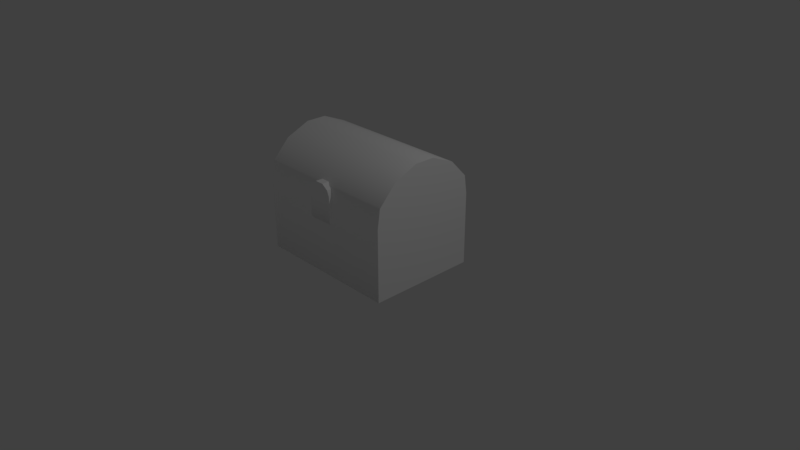 # Source: ChestThirds.blend  (saved by Blender 2.79.0; exported with 4.5.12 LTS)
import bpy
from mathutils import Matrix  # noqa: F401  (used for matrix-valued properties, if any)

bpy.ops.wm.read_factory_settings(use_empty=True)
scene = bpy.context.scene
scene.name = 'Scene'

# ---- collections
col_collection_1 = bpy.data.collections.new('Collection 1'); scene.collection.children.link(col_collection_1)

# ---- materials (node trees are filled in below, after node groups)
mat_mat_lowtreasurechest_frugality = bpy.data.materials.new('mat_LowTreasureChest_Frugality')
mat_mat_lowtreasurechest_frugality.alpha_threshold = 0.0
mat_mat_lowtreasurechest_frugality.use_transparent_shadow = False
mat_mat_lowtreasurechest_frugality.diffuse_color = (1.0, 1.0, 1.0, 1.0)
mat_mat_lowtreasurechest_frugality.specular_color = (0.5, 0.5, 0.5)
mat_mat_lowtreasurechest_frugality.roughness = 0.5

# ---- node groups
ng_auto_smooth = bpy.data.node_groups.new('Auto Smooth', 'GeometryNodeTree')
_s = ng_auto_smooth.interface.new_socket(name='Geometry', in_out='OUTPUT', socket_type='NodeSocketGeometry')
_s = ng_auto_smooth.interface.new_socket(name='Geometry', in_out='INPUT', socket_type='NodeSocketGeometry')
_s = ng_auto_smooth.interface.new_socket(name='Angle', in_out='INPUT', socket_type='NodeSocketFloat')
_s.subtype = 'ANGLE'
_s.min_value = 0.0
_s.max_value = 3.142
ng_auto_smooth.is_modifier = True
_N = ng_auto_smooth.nodes; _L = ng_auto_smooth.links
n0 = _N.new('NodeGroupOutput'); n0.name = 'Group Output'; n0.location = (480, -100)
n1 = _N.new('NodeGroupInput'); n1.name = 'Group Input'; n1.location = (-420, -300)
n2 = _N.new('NodeGroupInput'); n2.name = 'Group Input.001'; n2.location = (-60, -100)
n3 = _N.new('GeometryNodeSetShadeSmooth'); n3.name = 'Set Shade Smooth'; n3.location = (120, -100)
n3.domain = 'EDGE'
n4 = _N.new('GeometryNodeSetShadeSmooth'); n4.name = 'Set Shade Smooth.001'; n4.location = (300, -100)
n5 = _N.new('GeometryNodeInputMeshEdgeAngle'); n5.name = 'Edge Angle'; n5.location = (-420, -220)
n6 = _N.new('GeometryNodeInputEdgeSmooth'); n6.name = 'Is Edge Smooth'; n6.location = (-60, -160)
n7 = _N.new('GeometryNodeInputShadeSmooth'); n7.name = 'Is Face Smooth'; n7.location = (-240, -340)
n8 = _N.new('FunctionNodeBooleanMath'); n8.name = 'Boolean Math'; n8.location = (-60, -220)
n9 = _N.new('FunctionNodeCompare'); n9.name = 'Compare'; n9.location = (-240, -180)
n9.operation = 'LESS_EQUAL'
_L.new(n5.outputs[0], n9.inputs[0])
_L.new(n4.outputs[0], n0.inputs[0])
_L.new(n1.outputs[1], n9.inputs[1])
_L.new(n9.outputs[0], n8.inputs[0])
_L.new(n7.outputs[0], n8.inputs[1])
_L.new(n2.outputs[0], n3.inputs[0])
_L.new(n6.outputs[0], n3.inputs[1])
_L.new(n3.outputs[0], n4.inputs[0])
_L.new(n8.outputs[0], n3.inputs[2])
n0.is_active_output = True

# ---- material node trees

# ---- world
world_world = bpy.data.worlds.new('World'); scene.world = world_world
world_world.color = (0.05088, 0.05088, 0.05088)
world_world.use_sun_shadow = False
world_world.sun_shadow_jitter_overblur = 0.0
world_world.cycles.sampling_method = 'MANUAL'

# ---- cameras
cam_camera = bpy.data.cameras.new('Camera')
cam_camera.clip_end = 100.0
cam_camera.lens = 35.0
cam_camera.sensor_width = 32.0
cam_camera.sensor_height = 18.0
cam_camera.ortho_scale = 7.314
cam_camera.dof.focus_distance = 0.0
cam_camera.dof.aperture_fstop = 128.0

# ---- lights
light_lamp = bpy.data.lights.new('Lamp', 'POINT')
light_lamp.transmission_factor = 0.0
light_lamp.cutoff_distance = 30.0
light_lamp.energy = 100.0
light_lamp.shadow_buffer_clip_start = 1.001
light_lamp.shadow_soft_size = 0.1
light_lamp.shadow_maximum_resolution = 0.006
light_lamp.use_absolute_resolution = True

# ---- meshes
me_untitled_001 = bpy.data.meshes.new('Untitled.001')
me_untitled_001.from_pydata([(-101.1, -48.51, 65.16), (95.51, -48.51, 65.16), (-101.1, -48.51, -79.54), (95.51, -48.51, -79.54), (95.51, 46.87, 65.16), (-101.1, 46.87, 65.16), (-101.1, 46.87, -79.54), (95.51, 46.87, -79.54), (-35.59, 46.87, 65.16), (29.96, 46.87, 65.16), (-35.59, -48.51, 65.16), (29.96, -48.51, 65.16), (-35.59, -48.51, -79.54), (29.96, -48.51, -79.54), (-35.59, 46.87, -79.54), (29.96, 46.87, -79.54)], [], [(10, 8, 5, 0), (11, 13, 3, 1), (1, 3, 7, 4), (5, 6, 2, 0), (13, 15, 7, 3), (2, 6, 14, 12), (12, 14, 15, 13), (0, 2, 12, 10), (10, 12, 13, 11), (1, 4, 9, 11), (11, 9, 8, 10)])
me_untitled_001.polygons.foreach_set('use_smooth', [True] * 11)
_k = set([(0, 2), (0, 5), (1, 3), (1, 4), (2, 6), (3, 7), (4, 7)])
me_untitled_001.attributes.new('sharp_edge', 'BOOLEAN', 'EDGE').data.foreach_set('value', [ (min(e.vertices), max(e.vertices)) in _k for e in me_untitled_001.edges])
_uv = me_untitled_001.uv_layers.new(name='map1')
_uv.uv.foreach_set('vector', [0.00854, 0.6119, 0.09583, 0.7977, 0.006461, 0.7977, 0.00854, 0.6119, 0.00854, 0.6119, 0.7557, 0.5658, 0.9952, 0.5427, 0.00854, 0.6119, 0.00854, 0.6119, 0.9952, 0.5427, 0.9952, 0.7203, 0.2746, 0.7977, 0.006461, 0.7977, 0.006464, 0.995, 0.2767, 0.6119, 0.00854, 0.6119, 0.7557, 0.5658, 0.6656, 0.8119, 0.9952, 0.7203, 0.9952, 0.5427, 0.2767, 0.6119, 0.006464, 0.995, 0.3361, 0.9034, 0.5162, 0.5889, 0.5162, 0.5889, 0.3361, 0.9034, 0.6656, 0.8119, 0.7557, 0.5658, 0.00854, 0.6119, 0.2767, 0.6119, 0.5162, 0.5889, 0.00854, 0.6119, 0.00854, 0.6119, 0.5162, 0.5889, 0.7557, 0.5658, 0.00854, 0.6119, 0.00854, 0.6119, 0.2746, 0.7977, 0.1852, 0.7977, 0.00854, 0.6119, 0.00854, 0.6119, 0.1852, 0.7977, 0.09583, 0.7977, 0.00854, 0.6119])
me_untitled_001.materials.append(mat_mat_lowtreasurechest_frugality)
me_untitled_001.use_remesh_preserve_volume = False
me_untitled_001.use_remesh_preserve_attributes = False
me_untitled_001.use_mirror_vertex_groups = False
me_untitled_001.update()
me_untitled_001.normals_split_custom_set([tuple(v) for v in zip(*[iter([0.0, -0.7071, 0.7071, 0.0, 0.0, 1.0, 0.0, 0.0, 1.0, 0.0, -0.7071, 0.7071, 0.0, -0.7071, 0.7071, 0.0, -0.7071, -0.7071, 0.0, -0.7071, -0.7071, 0.0, -0.7071, 0.7071, 1.0, 0.0, 0.0, 1.0, 0.0, 0.0, 1.0, 0.0, 0.0, 1.0, 0.0, 0.0, -1.0, 2.83e-07, 0.0, -1.0, 2.83e-07, 0.0, -1.0, 2.83e-07, 0.0, -1.0, 2.83e-07, 0.0, 0.0, -0.7071, -0.7071, 0.0, 0.0, -1.0, 0.0, 0.0, -1.0, 0.0, -0.7071, -0.7071, 0.0, -0.7071, -0.7071, 0.0, 0.0, -1.0, 0.0, 0.0, -1.0, 0.0, -0.7071, -0.7071, 0.0, -0.7071, -0.7071, 0.0, 0.0, -1.0, 0.0, 0.0, -1.0, 0.0, -0.7071, -0.7071, 0.0, -0.7071, 0.7071, 0.0, -0.7071, -0.7071, 0.0, -0.7071, -0.7071, 0.0, -0.7071, 0.7071, 0.0, -0.7071, 0.7071, 0.0, -0.7071, -0.7071, 0.0, -0.7071, -0.7071, 0.0, -0.7071, 0.7071, 0.0, -0.7071, 0.7071, 0.0, 0.0, 1.0, 0.0, 0.0, 1.0, 0.0, -0.7071, 0.7071, 0.0, -0.7071, 0.7071, 0.0, 0.0, 1.0, 0.0, 0.0, 1.0, 0.0, -0.7071, 0.7071])] * 3)])
me_untitled = bpy.data.meshes.new('Untitled')
me_untitled.from_pydata([], [], [])
_uv = me_untitled.uv_layers.new(name='map1')
_uv.uv.foreach_set('vector', [])
me_untitled.materials.append(mat_mat_lowtreasurechest_frugality)
me_untitled.use_remesh_preserve_volume = False
me_untitled.use_remesh_preserve_attributes = False
me_untitled.use_mirror_vertex_groups = False
me_untitled.update()
me_untitled_002 = bpy.data.meshes.new('Untitled.002')
me_untitled_002.from_pydata([(-98.33, 95.38, 72.35), (98.33, 95.38, 72.35), (-98.33, 95.38, -72.35), (98.33, 95.38, -72.35), (-98.33, 158.1, 13.8), (98.33, 158.1, 13.8), (-98.33, 158.1, -13.8), (98.33, 158.1, -13.8), (98.33, 144.3, -45.73), (98.33, 144.3, 45.73), (-98.33, 144.3, 45.73), (-98.33, 144.3, -45.73), (98.33, 120.2, -68.64), (98.33, 120.2, 68.64), (-98.33, 120.2, 68.64), (-98.33, 120.2, -68.64), (-17.26, 73.36, 75.67), (17.26, 73.36, 75.67), (-6.032, 122.9, 75.67), (6.032, 122.9, 75.67), (-6.032, 122.9, 65.6), (6.032, 122.9, 65.6), (-17.26, 73.36, 65.6), (17.26, 73.36, 65.6), (14.22, 117.1, 75.67), (-14.22, 117.1, 75.67), (-14.22, 117.1, 65.6), (14.22, 117.1, 65.6), (17.26, 109.4, 75.67), (-17.26, 109.4, 75.67), (-17.26, 109.4, 65.6), (17.26, 109.4, 65.6), (0.0, 109.4, 75.67), (0.0, 73.36, 65.6), (-32.78, 95.38, 72.35), (32.78, 95.38, 72.35), (-32.78, 120.2, 68.64), (32.78, 120.2, 68.64), (-32.78, 95.38, -72.35), (32.78, 95.38, -72.35), (32.78, 144.3, 45.73), (-32.78, 144.3, 45.73), (32.78, 158.1, 13.8), (-32.78, 158.1, 13.8), (32.78, 120.2, -68.64), (-32.78, 120.2, -68.64), (32.78, 144.3, -45.73), (-32.78, 144.3, -45.73), (32.78, 158.1, -13.8), (-32.78, 158.1, -13.8)], [(32, 29), (28, 32)], [(36, 41, 10, 14), (14, 2, 0), (2, 14, 15), (12, 13, 1), (1, 3, 12), (8, 5, 9), (5, 8, 7), (11, 10, 4), (11, 4, 6), (49, 6, 4, 43), (13, 12, 8), (13, 8, 9), (15, 14, 10), (15, 10, 11), (45, 15, 11, 47), (24, 19, 18, 25), (16, 22, 33, 23, 17), (28, 24, 25, 29), (17, 23, 31, 28), (29, 16, 17, 28), (29, 30, 22, 16), (18, 20, 26, 25), (19, 21, 20, 18), (19, 24, 27, 21), (29, 25, 26, 30), (34, 36, 14, 0), (31, 27, 24, 28), (41, 43, 4, 10), (47, 11, 6, 49), (39, 44, 12, 3), (2, 15, 45, 38), (38, 45, 44, 39), (8, 46, 48, 7), (46, 47, 49, 48), (9, 5, 42, 40), (40, 42, 43, 41), (1, 13, 37, 35), (35, 37, 36, 34), (12, 44, 46, 8), (44, 45, 47, 46), (7, 48, 42, 5), (48, 49, 43, 42), (13, 9, 40, 37), (37, 40, 41, 36)])
me_untitled_002.polygons.foreach_set('use_smooth', [1, 1, 1, 1, 1, 1, 1, 1, 1, 1, 1, 1, 1, 1, 1, 0, 1, 1, 1, 1, 1, 1, 0, 0, 1, 1, 1, 1, 1, 1, 1, 1, 1, 1, 1, 1, 1, 1, 1, 1, 1, 1, 1, 1])
_k = set([(0, 2), (0, 14), (1, 3), (1, 13), (2, 15), (3, 12), (4, 6), (4, 10), (5, 7), (5, 9), (6, 11), (7, 8), (8, 12), (9, 13), (10, 14), (11, 15), (16, 22), (16, 29), (17, 23), (17, 28), (18, 20), (18, 25), (19, 21), (19, 24), (20, 26), (21, 27), (22, 30), (22, 33), (23, 31), (23, 33), (24, 28), (25, 29), (26, 30), (27, 31)])
me_untitled_002.attributes.new('sharp_edge', 'BOOLEAN', 'EDGE').data.foreach_set('value', [ (min(e.vertices), max(e.vertices)) in _k for e in me_untitled_002.edges])
_uv = me_untitled_002.uv_layers.new(name='map1')
_uv.uv.foreach_set('vector', [0.01237, 0.4933, 0.0703, 0.5542, 0.0703, 0.5542, 0.01237, 0.4933, 0.01237, 0.4933, 0.3688, 0.4305, 0.002986, 0.4305, 0.3688, 0.4305, 0.01237, 0.4933, 0.3595, 0.4933, 0.3595, 0.4933, 0.01237, 0.4933, 0.002986, 0.4305, 0.002986, 0.4305, 0.3688, 0.4305, 0.3595, 0.4933, 0.3015, 0.5542, 0.151, 0.5891, 0.0703, 0.5542, 0.151, 0.5891, 0.3015, 0.5542, 0.2208, 0.5891, 0.3015, 0.5542, 0.0703, 0.5542, 0.151, 0.5891, 0.3015, 0.5542, 0.151, 0.5891, 0.2208, 0.5891, 0.2208, 0.5891, 0.2208, 0.5891, 0.151, 0.5891, 0.151, 0.5891, 0.01237, 0.4933, 0.3595, 0.4933, 0.3015, 0.5542, 0.01237, 0.4933, 0.3015, 0.5542, 0.0703, 0.5542, 0.3595, 0.4933, 0.01237, 0.4933, 0.0703, 0.5542, 0.3595, 0.4933, 0.0703, 0.5542, 0.3015, 0.5542, 0.3595, 0.4933, 0.3595, 0.4933, 0.3015, 0.5542, 0.3015, 0.5542, 0.0, 0.0, 0.0, 0.0, 0.134, 0.9417, 0.1181, 0.9305, 0.1121, 0.8454, 0.09153, 0.8451, 0.05932, 0.8456, 0.02711, 0.8461, 0.1793, 0.8453, 0.1793, 0.9155, 0.0, 0.0, 0.1181, 0.9305, 0.1121, 0.9155, 0.1793, 0.8453, 0.02711, 0.8461, 0.02711, 0.9137, 0.1793, 0.9155, 0.1121, 0.9155, 0.1121, 0.8454, 0.1793, 0.8453, 0.1793, 0.9155, 0.1121, 0.9155, 0.09153, 0.9155, 0.09153, 0.8451, 0.1121, 0.8454, 0.134, 0.9417, 0.07087, 0.9391, 0.1025, 0.9453, 0.0, 0.0, 0.0, 0.0, 0.0, 0.0, 0.07087, 0.9391, 0.134, 0.9417, 0.0, 0.0, 0.0, 0.0, 0.0, 0.0, 0.0, 0.0, 0.1121, 0.9155, 0.1181, 0.9305, 0.1025, 0.9453, 0.09153, 0.9155, 0.002986, 0.4305, 0.01237, 0.4933, 0.01237, 0.4933, 0.002986, 0.4305, 0.02711, 0.9137, 0.03281, 0.9283, 0.0, 0.0, 0.1793, 0.9155, 0.0703, 0.5542, 0.151, 0.5891, 0.151, 0.5891, 0.0703, 0.5542, 0.3015, 0.5542, 0.3015, 0.5542, 0.2208, 0.5891, 0.2208, 0.5891, 0.3688, 0.4305, 0.3595, 0.4933, 0.3595, 0.4933, 0.3688, 0.4305, 0.3688, 0.4305, 0.3595, 0.4933, 0.3595, 0.4933, 0.3688, 0.4305, 0.3688, 0.4305, 0.3595, 0.4933, 0.3595, 0.4933, 0.3688, 0.4305, 0.3015, 0.5542, 0.3015, 0.5542, 0.2208, 0.5891, 0.2208, 0.5891, 0.3015, 0.5542, 0.3015, 0.5542, 0.2208, 0.5891, 0.2208, 0.5891, 0.0703, 0.5542, 0.151, 0.5891, 0.151, 0.5891, 0.0703, 0.5542, 0.0703, 0.5542, 0.151, 0.5891, 0.151, 0.5891, 0.0703, 0.5542, 0.002986, 0.4305, 0.01237, 0.4933, 0.01237, 0.4933, 0.002986, 0.4305, 0.002986, 0.4305, 0.01237, 0.4933, 0.01237, 0.4933, 0.002986, 0.4305, 0.3595, 0.4933, 0.3595, 0.4933, 0.3015, 0.5542, 0.3015, 0.5542, 0.3595, 0.4933, 0.3595, 0.4933, 0.3015, 0.5542, 0.3015, 0.5542, 0.2208, 0.5891, 0.2208, 0.5891, 0.151, 0.5891, 0.151, 0.5891, 0.2208, 0.5891, 0.2208, 0.5891, 0.151, 0.5891, 0.151, 0.5891, 0.01237, 0.4933, 0.0703, 0.5542, 0.0703, 0.5542, 0.01237, 0.4933, 0.01237, 0.4933, 0.0703, 0.5542, 0.0703, 0.5542, 0.01237, 0.4933])
me_untitled_002.materials.append(mat_mat_lowtreasurechest_frugality)
me_untitled_002.use_remesh_preserve_volume = False
me_untitled_002.use_remesh_preserve_attributes = False
me_untitled_002.use_mirror_vertex_groups = False
me_untitled_002.update()
me_untitled_002.normals_split_custom_set([tuple(v) for v in zip(*[iter([0.0, 0.4386, 0.8987, 0.0, 0.8201, 0.5722, 0.0, 0.8201, 0.5722, 0.0, 0.4386, 0.8987, -1.0, -1.032e-07, 0.0, -1.0, 4.36e-07, 0.0, -1.0, -5.434e-07, 0.0, -1.0, 4.36e-07, 0.0, -1.0, -1.032e-07, 0.0, -1.0, 4.377e-07, 0.0, 1.0, -8.727e-08, 0.0, 1.0, 2.189e-07, 0.0, 1.0, 2.358e-07, 0.0, 1.0, 2.358e-07, 0.0, 1.0, -2.547e-07, 0.0, 1.0, -8.727e-08, 0.0, 1.0, -1.437e-08, 0.0, 1.0, -1.42e-06, 0.0, 1.0, -2.306e-07, 0.0, 1.0, -1.42e-06, 0.0, 1.0, -1.437e-08, 0.0, 1.0, 0.0, 0.0, -1.0, 1.487e-07, 0.0, -1.0, 5.728e-07, 0.0, -1.0, 8.17e-07, 0.0, -1.0, 1.487e-07, 0.0, -1.0, 8.17e-07, 0.0, -1.0, 1.284e-06, 0.0, 0.0, 0.9793, -0.2023, 0.0, 0.9793, -0.2023, 0.0, 0.9793, 0.2023, 0.0, 0.9793, 0.2023, 1.0, 2.189e-07, 0.0, 1.0, -8.727e-08, 0.0, 1.0, -1.437e-08, 0.0, 1.0, 2.189e-07, 0.0, 1.0, -1.437e-08, 0.0, 1.0, -2.306e-07, 0.0, -1.0, 4.377e-07, 0.0, -1.0, -1.032e-07, 0.0, -1.0, 5.728e-07, 0.0, -1.0, 4.377e-07, 0.0, -1.0, 5.728e-07, 0.0, -1.0, 1.487e-07, 0.0, 0.0, 0.4386, -0.8987, 0.0, 0.4386, -0.8987, 0.0, 0.8201, -0.5722, 0.0, 0.8201, -0.5722, 0.0, 0.0, 1.0, 0.0, 0.0, 1.0, 0.0, 0.0, 1.0, 0.01242, 0.0, 0.9999, 0.0, -0.7071, 0.7071, 0.0, -1.0, 0.0, 0.0, -1.0, 0.0, 0.0, -1.0, 0.0, 0.0, -0.7071, 0.7071, -0.03975, 0.1013, 0.9941, 0.0, 0.0, 1.0, -0.004534, -0.01156, 0.9999, 0.0394, 0.1004, 0.9942, 1.0, 0.0, 0.0, 1.0, 0.0, 0.0, 0.9782, 0.2048, 0.03364, 0.9976, 0.06916, 0.0, 0.0394, 0.1004, 0.9942, 0.0, -0.7071, 0.7071, 0.0, -0.7071, 0.7071, -0.03975, 0.1013, 0.9941, -0.9975, 0.07019, -4.018e-05, -0.9918, 0.1277, 0.0, -1.0, 0.0, 0.0, -1.0, 0.0, 0.0, -0.5755, 0.8178, 0.0, -0.5755, 0.8178, 0.0, -0.769, 0.6393, 9.613e-06, -0.7778, 0.6285, 0.0, 0.0, 1.0, 0.0, 0.0, 1.0, 0.0, 0.0, 1.0, 0.0, 0.0, 1.0, 0.0, 0.5755, 0.8178, 0.0, 0.5755, 0.8178, 0.0, 0.5755, 0.8178, 0.0, 0.5755, 0.8178, 0.0, -0.9975, 0.07019, -4.018e-05, -0.7778, 0.6285, 0.0, -0.769, 0.6393, 9.613e-06, -0.9918, 0.1277, 0.0, 0.0, 0.1478, 0.989, 0.0, 0.4386, 0.8987, 0.0, 0.4386, 0.8987, 0.0, 0.1478, 0.989, 0.9782, 0.2048, 0.03364, 0.9309, 0.3652, 0.0, 0.9309, 0.3652, 0.0, 0.9976, 0.06916, 0.0, 0.0, 0.8201, 0.5722, 0.0, 0.9793, 0.2023, 0.0, 0.9793, 0.2023, 0.0, 0.8201, 0.5722, 0.0, 0.8201, -0.5722, 0.0, 0.8201, -0.5722, 0.0, 0.9793, -0.2023, 0.0, 0.9793, -0.2023, 0.0, 0.1478, -0.989, 0.0, 0.4386, -0.8987, 0.0, 0.4386, -0.8987, 0.0, 0.1478, -0.989, 0.0, 0.1478, -0.989, 0.0, 0.4386, -0.8987, 0.0, 0.4386, -0.8987, 0.0, 0.1478, -0.989, 0.0, 0.1478, -0.989, 0.0, 0.4386, -0.8987, 0.0, 0.4386, -0.8987, 0.0, 0.1478, -0.989, 0.0, 0.8201, -0.5722, 0.0, 0.8201, -0.5722, 0.0, 0.9793, -0.2023, 0.0, 0.9793, -0.2023, 0.0, 0.8201, -0.5722, 0.0, 0.8201, -0.5722, 0.0, 0.9793, -0.2023, 0.0, 0.9793, -0.2023, 0.0, 0.8201, 0.5722, 0.0, 0.9793, 0.2023, 0.0, 0.9793, 0.2023, 0.0, 0.8201, 0.5722, 0.0, 0.8201, 0.5722, 0.0, 0.9793, 0.2023, 0.0, 0.9793, 0.2023, 0.0, 0.8201, 0.5722, 0.0, 0.1478, 0.989, 0.0, 0.4386, 0.8987, 0.0, 0.4386, 0.8987, 0.0, 0.1478, 0.989, 0.0, 0.1478, 0.989, 0.0, 0.4386, 0.8987, 0.0, 0.4386, 0.8987, 0.0, 0.1478, 0.989, 0.0, 0.4386, -0.8987, 0.0, 0.4386, -0.8987, 0.0, 0.8201, -0.5722, 0.0, 0.8201, -0.5722, 0.0, 0.4386, -0.8987, 0.0, 0.4386, -0.8987, 0.0, 0.8201, -0.5722, 0.0, 0.8201, -0.5722, 0.0, 0.9793, -0.2023, 0.0, 0.9793, -0.2023, 0.0, 0.9793, 0.2023, 0.0, 0.9793, 0.2023, 0.0, 0.9793, -0.2023, 0.0, 0.9793, -0.2023, 0.0, 0.9793, 0.2023, 0.0, 0.9793, 0.2023, 0.0, 0.4386, 0.8987, 0.0, 0.8201, 0.5722, 0.0, 0.8201, 0.5722, 0.0, 0.4386, 0.8987, 0.0, 0.4386, 0.8987, 0.0, 0.8201, 0.5722, 0.0, 0.8201, 0.5722, 0.0, 0.4386, 0.8987])] * 3)])

# ---- objects
ob_group1 = bpy.data.objects.new('group1', None)
ob_pasted__group = bpy.data.objects.new('pasted__group', None)
ob_pasted__pasted__obj_low_box = bpy.data.objects.new('pasted__pasted__obj_Low_box', me_untitled_001)
ob_pasted__pasted__obj_low_coin = bpy.data.objects.new('pasted__pasted__obj_Low_coin', me_untitled)
ob_pasted__pasted__obj_low_lid = bpy.data.objects.new('pasted__pasted__obj_Low_lid', me_untitled_002)
ob_lamp = bpy.data.objects.new('Lamp', light_lamp)
ob_camera = bpy.data.objects.new('Camera', cam_camera)

# ---- transforms, parenting, visibility, modifiers, constraints
ob_group1.location = (0.0, 0.0, 0.0)
ob_group1.rotation_euler = (1.571, -0.0, 0.0)
ob_group1.scale = (0.01, 0.01, 0.01)
ob_group1.empty_image_offset = (0.0, 0.0)
ob_group1.color = (0.8, 0.8, 0.8, 1.0)
ob_group1.lineart.crease_threshold = 0.0
ob_pasted__group.parent = ob_group1
ob_pasted__group.location = (0.0, 0.0, 0.0)
ob_pasted__group.empty_image_offset = (0.0, 0.0)
ob_pasted__group.color = (0.8, 0.8, 0.8, 1.0)
ob_pasted__group.lineart.crease_threshold = 0.0
ob_pasted__pasted__obj_low_box.parent = ob_pasted__group
ob_pasted__pasted__obj_low_box.location = (2.815, 48.51, 7.193)
ob_pasted__pasted__obj_low_box.color = (0.8, 0.8, 0.8, 1.0)
ob_pasted__pasted__obj_low_box.lineart.crease_threshold = 0.0
ob_pasted__pasted__obj_low_coin.parent = ob_pasted__group
ob_pasted__pasted__obj_low_coin.location = (2.815, 48.51, 7.193)
ob_pasted__pasted__obj_low_coin.color = (0.8, 0.8, 0.8, 1.0)
ob_pasted__pasted__obj_low_coin.lineart.crease_threshold = 0.0
_m = ob_pasted__pasted__obj_low_coin.modifiers.new('Auto Smooth', 'NODES')
_m.node_group = ng_auto_smooth
_gi = [s.identifier for s in ng_auto_smooth.interface.items_tree if s.item_type == 'SOCKET' and s.in_out == 'INPUT']
_m[_gi[1]] = 0.5236  # Angle
ob_pasted__pasted__obj_low_lid.parent = ob_pasted__group
ob_pasted__pasted__obj_low_lid.location = (0.0, 0.0, 0.0)
ob_pasted__pasted__obj_low_lid.color = (0.8, 0.8, 0.8, 1.0)
ob_pasted__pasted__obj_low_lid.lineart.crease_threshold = 0.0
ob_lamp.location = (4.076, 1.005, 5.904)
ob_lamp.rotation_euler = (0.6503, 0.05522, 1.866)
ob_lamp.lock_rotations_4d = False
ob_lamp.empty_display_type = 'ARROWS'
ob_lamp.color = (0.0, 0.0, 0.0, 0.0)
ob_lamp.lineart.crease_threshold = 0.0
ob_camera.location = (7.481, -6.508, 5.344)
ob_camera.rotation_euler = (1.109, 0.0, 0.8149)
ob_camera.lock_rotations_4d = False
ob_camera.empty_display_type = 'ARROWS'
ob_camera.color = (0.0, 0.0, 0.0, 0.0)
ob_camera.display_type = 'WIRE'
ob_camera.lineart.crease_threshold = 0.0

# ---- collection membership
col_collection_1.objects.link(ob_group1)
col_collection_1.objects.link(ob_pasted__group)
col_collection_1.objects.link(ob_pasted__pasted__obj_low_box)
col_collection_1.objects.link(ob_pasted__pasted__obj_low_coin)
col_collection_1.objects.link(ob_pasted__pasted__obj_low_lid)
col_collection_1.objects.link(ob_lamp)
col_collection_1.objects.link(ob_camera)

# ---- scene / render settings (as saved in the file)
scene.camera = ob_camera
scene.frame_start = 1; scene.frame_end = 250; scene.frame_set(1)
scene.render.engine = 'BLENDER_EEVEE_NEXT'
scene.render.resolution_percentage = 50
scene.render.fps = 30
scene.render.dither_intensity = 0.0
scene.cycles.use_denoising = False
scene.cycles.samples = 128
scene.cycles.sampling_pattern = 'TABULATED_SOBOL'
scene.cycles.use_adaptive_sampling = False
scene.cycles.use_light_tree = False
scene.cycles.blur_glossy = 0.0
scene.cycles.sample_clamp_indirect = 0.0
scene.view_settings.view_transform = 'Standard'
bpy.context.view_layer.update()
